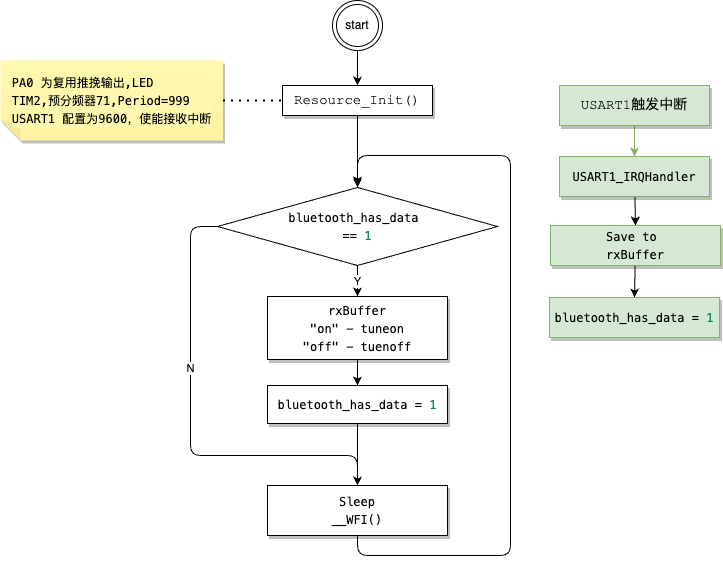

The diagram above was exported from draw.io. Its source (the exported page's mxGraphModel, read from the mxfile embedded in the PNG):
<mxGraphModel dx="699" dy="635" grid="1" gridSize="10" guides="1" tooltips="1" connect="1" arrows="1" fold="1" page="1" pageScale="1" pageWidth="827" pageHeight="1169" background="#ffffff" math="0" shadow="0">
  <root>
    <mxCell id="0" />
    <mxCell id="1" parent="0" />
    <mxCell id="4" style="edgeStyle=none;html=1;exitX=0.5;exitY=1;exitDx=0;exitDy=0;" parent="1" source="2" edge="1">
      <mxGeometry relative="1" as="geometry">
        <mxPoint x="427" y="210" as="targetPoint" />
      </mxGeometry>
    </mxCell>
    <mxCell id="2" value="&lt;div style=&quot;background-color: rgb(255, 255, 255); font-family: Consolas, &amp;quot;Courier New&amp;quot;, monospace; font-size: 14px; line-height: 19px;&quot;&gt;Resource_Init()&lt;/div&gt;" style="whiteSpace=wrap;html=1;shadow=1;" parent="1" vertex="1">
      <mxGeometry x="352" y="110" width="150" height="30" as="geometry" />
    </mxCell>
    <mxCell id="56" value="Y" style="edgeStyle=none;html=1;entryX=0.5;entryY=0;entryDx=0;entryDy=0;" parent="1" source="53" target="57" edge="1">
      <mxGeometry relative="1" as="geometry">
        <mxPoint x="427" y="330" as="targetPoint" />
      </mxGeometry>
    </mxCell>
    <mxCell id="69" style="edgeStyle=none;html=1;" parent="1" source="53" edge="1">
      <mxGeometry relative="1" as="geometry">
        <mxPoint x="427" y="210" as="targetPoint" />
      </mxGeometry>
    </mxCell>
    <mxCell id="111" style="edgeStyle=none;html=1;exitX=0;exitY=0.5;exitDx=0;exitDy=0;entryX=0.5;entryY=0;entryDx=0;entryDy=0;" edge="1" parent="1" source="53" target="105">
      <mxGeometry relative="1" as="geometry">
        <Array as="points">
          <mxPoint x="260" y="251" />
          <mxPoint x="260" y="480" />
          <mxPoint x="427" y="480" />
        </Array>
      </mxGeometry>
    </mxCell>
    <mxCell id="112" value="N" style="edgeLabel;html=1;align=center;verticalAlign=middle;resizable=0;points=[];" vertex="1" connectable="0" parent="111">
      <mxGeometry x="-0.2627" y="-1" relative="1" as="geometry">
        <mxPoint y="1" as="offset" />
      </mxGeometry>
    </mxCell>
    <mxCell id="53" value="&lt;div style=&quot;background-color: rgb(255, 255, 255); font-family: Menlo, Monaco, &amp;quot;Courier New&amp;quot;, monospace; line-height: 18px;&quot;&gt;&lt;div style=&quot;line-height: 18px;&quot;&gt;bluetooth_has_data&amp;nbsp;&lt;/div&gt;&lt;div style=&quot;line-height: 18px;&quot;&gt;== &lt;span style=&quot;color: #098658;&quot;&gt;1&lt;/span&gt;&lt;/div&gt;&lt;/div&gt;" style="rhombus;whiteSpace=wrap;html=1;" parent="1" vertex="1">
      <mxGeometry x="287" y="212" width="280" height="78" as="geometry" />
    </mxCell>
    <mxCell id="106" style="edgeStyle=none;html=1;entryX=0.5;entryY=0;entryDx=0;entryDy=0;exitX=0.5;exitY=1;exitDx=0;exitDy=0;" edge="1" parent="1" source="109" target="105">
      <mxGeometry relative="1" as="geometry" />
    </mxCell>
    <mxCell id="110" style="edgeStyle=none;html=1;entryX=0.5;entryY=0;entryDx=0;entryDy=0;" edge="1" parent="1" source="57" target="109">
      <mxGeometry relative="1" as="geometry" />
    </mxCell>
    <mxCell id="57" value="&lt;div style=&quot;font-family: Consolas, &amp;quot;Courier New&amp;quot;, monospace; font-size: 14px; line-height: 19px;&quot;&gt;&lt;div style=&quot;font-family: Menlo, Monaco, &amp;quot;Courier New&amp;quot;, monospace; font-size: 12px; line-height: 18px;&quot;&gt;&lt;span style=&quot;&quot;&gt;rxBuffer&lt;/span&gt;&lt;/div&gt;&lt;div style=&quot;font-family: Menlo, Monaco, &amp;quot;Courier New&amp;quot;, monospace; font-size: 12px; line-height: 18px;&quot;&gt;&quot;on&quot; - tuneon&lt;/div&gt;&lt;div style=&quot;font-family: Menlo, Monaco, &amp;quot;Courier New&amp;quot;, monospace; font-size: 12px; line-height: 18px;&quot;&gt;&quot;off&quot; - tuenoff&lt;/div&gt;&lt;/div&gt;" style="whiteSpace=wrap;html=1;shadow=1;labelBackgroundColor=#FFFFFF;" parent="1" vertex="1">
      <mxGeometry x="337" y="321" width="180" height="63" as="geometry" />
    </mxCell>
    <mxCell id="70" value="" style="endArrow=classic;html=1;exitX=0.5;exitY=1;exitDx=0;exitDy=0;entryX=0.5;entryY=0;entryDx=0;entryDy=0;" parent="1" source="105" target="53" edge="1">
      <mxGeometry width="50" height="50" relative="1" as="geometry">
        <mxPoint x="390" y="390" as="sourcePoint" />
        <mxPoint x="600" y="200" as="targetPoint" />
        <Array as="points">
          <mxPoint x="427" y="580" />
          <mxPoint x="580" y="580" />
          <mxPoint x="580" y="180" />
          <mxPoint x="427" y="180" />
        </Array>
      </mxGeometry>
    </mxCell>
    <mxCell id="77" style="edgeStyle=none;html=1;entryX=0.5;entryY=0;entryDx=0;entryDy=0;" parent="1" source="76" target="2" edge="1">
      <mxGeometry relative="1" as="geometry" />
    </mxCell>
    <mxCell id="76" value="start" style="ellipse;shape=doubleEllipse;whiteSpace=wrap;html=1;aspect=fixed;" parent="1" vertex="1">
      <mxGeometry x="402" y="25" width="50" height="50" as="geometry" />
    </mxCell>
    <mxCell id="94" style="edgeStyle=none;html=1;entryX=0.5;entryY=0;entryDx=0;entryDy=0;" parent="1" source="79" target="103" edge="1">
      <mxGeometry relative="1" as="geometry">
        <mxPoint x="704" y="270" as="targetPoint" />
      </mxGeometry>
    </mxCell>
    <mxCell id="79" value="&lt;div style=&quot;font-family: Consolas, &amp;quot;Courier New&amp;quot;, monospace; font-size: 14px; line-height: 19px;&quot;&gt;&lt;div style=&quot;line-height: 19px;&quot;&gt;&lt;div style=&quot;font-family: Menlo, Monaco, &amp;quot;Courier New&amp;quot;, monospace; font-size: 12px; line-height: 18px;&quot;&gt;&lt;div style=&quot;line-height: 18px;&quot;&gt;USART1_IRQHandler&lt;/div&gt;&lt;/div&gt;&lt;/div&gt;&lt;/div&gt;" style="whiteSpace=wrap;html=1;shadow=1;fillColor=#d5e8d4;strokeColor=#82b366;labelBackgroundColor=#D6E8D5;" parent="1" vertex="1">
      <mxGeometry x="629" y="181" width="150" height="40" as="geometry" />
    </mxCell>
    <mxCell id="80" style="edgeStyle=none;html=1;entryX=0.5;entryY=0;entryDx=0;entryDy=0;fontColor=#fff2cc;endArrow=classic;endFill=1;fillColor=#d5e8d4;strokeColor=#82b366;labelBackgroundColor=#d6e8d5;" parent="1" source="81" target="79" edge="1">
      <mxGeometry relative="1" as="geometry" />
    </mxCell>
    <mxCell id="81" value="&lt;div style=&quot;font-family: Consolas, &amp;quot;Courier New&amp;quot;, monospace; font-size: 14px; line-height: 19px;&quot;&gt;&lt;div style=&quot;line-height: 19px;&quot;&gt;USART1触发中断&lt;/div&gt;&lt;/div&gt;" style="whiteSpace=wrap;html=1;shadow=1;fillColor=#d5e8d4;strokeColor=#82b366;labelBackgroundColor=#d6e8d5;" parent="1" vertex="1">
      <mxGeometry x="629" y="110" width="150" height="40" as="geometry" />
    </mxCell>
    <mxCell id="92" value="&lt;div style=&quot;border-color: var(--border-color); text-align: left; font-family: Menlo, Monaco, &amp;quot;Courier New&amp;quot;, monospace; line-height: 18px;&quot;&gt;&lt;span style=&quot;border-color: var(--border-color);&quot;&gt;PA0 为复用推挽输出,LED&lt;/span&gt;&lt;/div&gt;&lt;div style=&quot;border-color: var(--border-color); text-align: left; font-family: Menlo, Monaco, &amp;quot;Courier New&amp;quot;, monospace; line-height: 18px;&quot;&gt;&lt;div style=&quot;border-color: var(--border-color); line-height: 18px;&quot;&gt;&lt;span style=&quot;&quot;&gt;&lt;span style=&quot;border-color: var(--border-color);&quot;&gt;TIM2,&lt;/span&gt;&lt;span style=&quot;border-color: var(--border-color);&quot;&gt;预分频器71,&lt;/span&gt;&lt;span style=&quot;border-color: var(--border-color);&quot;&gt;Period=999&lt;/span&gt;&lt;/span&gt;&lt;/div&gt;&lt;div style=&quot;border-color: var(--border-color); line-height: 18px;&quot;&gt;&lt;div style=&quot;line-height: 18px;&quot;&gt;&lt;span style=&quot;&quot;&gt;USART1 配置为9600，&lt;/span&gt;&lt;span style=&quot;&quot;&gt;使能接收中断&lt;/span&gt;&lt;/div&gt;&lt;/div&gt;&lt;/div&gt;" style="shape=note;whiteSpace=wrap;html=1;backgroundOutline=1;fontColor=#000000;darkOpacity=0.05;fillColor=#FFF9B2;strokeColor=none;fillStyle=solid;direction=west;gradientDirection=north;gradientColor=#FFF2A1;shadow=1;size=20;pointerEvents=1;labelBackgroundColor=#FEF7AE;" parent="1" vertex="1">
      <mxGeometry x="70" y="85" width="222.5" height="80" as="geometry" />
    </mxCell>
    <mxCell id="93" value="" style="endArrow=none;dashed=1;html=1;dashPattern=1 3;strokeWidth=2;entryX=0;entryY=0.5;entryDx=0;entryDy=0;exitX=0;exitY=0.5;exitDx=0;exitDy=0;exitPerimeter=0;" parent="1" source="92" target="2" edge="1">
      <mxGeometry width="50" height="50" relative="1" as="geometry">
        <mxPoint x="400" y="350" as="sourcePoint" />
        <mxPoint x="450" y="300" as="targetPoint" />
      </mxGeometry>
    </mxCell>
    <mxCell id="108" style="edgeStyle=none;html=1;entryX=0.5;entryY=0;entryDx=0;entryDy=0;" edge="1" parent="1" source="103" target="107">
      <mxGeometry relative="1" as="geometry" />
    </mxCell>
    <mxCell id="103" value="&lt;div style=&quot;font-family: Consolas, &amp;quot;Courier New&amp;quot;, monospace; font-size: 14px; line-height: 19px;&quot;&gt;&lt;div style=&quot;line-height: 19px;&quot;&gt;&lt;div style=&quot;font-family: Menlo, Monaco, &amp;quot;Courier New&amp;quot;, monospace; font-size: 12px; line-height: 18px;&quot;&gt;&lt;div style=&quot;line-height: 18px;&quot;&gt;&lt;span style=&quot;&quot;&gt;Save to&amp;nbsp;&lt;/span&gt;&lt;/div&gt;&lt;div style=&quot;line-height: 18px;&quot;&gt;&lt;span style=&quot;&quot;&gt;rxBuffer&lt;/span&gt;&lt;/div&gt;&lt;/div&gt;&lt;/div&gt;&lt;/div&gt;" style="whiteSpace=wrap;html=1;shadow=1;fillColor=#d5e8d4;strokeColor=#82b366;labelBackgroundColor=#D6E8D5;" parent="1" vertex="1">
      <mxGeometry x="620" y="250" width="170" height="40" as="geometry" />
    </mxCell>
    <mxCell id="105" value="&lt;div style=&quot;background-color: rgb(255, 255, 255); font-family: Consolas, &amp;quot;Courier New&amp;quot;, monospace; font-size: 14px; line-height: 19px;&quot;&gt;&lt;div style=&quot;font-family: Menlo, Monaco, &amp;quot;Courier New&amp;quot;, monospace; font-size: 12px; line-height: 18px;&quot;&gt;Sleep&lt;/div&gt;&lt;div style=&quot;font-family: Menlo, Monaco, &amp;quot;Courier New&amp;quot;, monospace; font-size: 12px; line-height: 18px;&quot;&gt;&lt;div style=&quot;line-height: 18px;&quot;&gt;__WFI()&lt;/div&gt;&lt;/div&gt;&lt;/div&gt;" style="whiteSpace=wrap;html=1;shadow=1;" vertex="1" parent="1">
      <mxGeometry x="337" y="510" width="180" height="50" as="geometry" />
    </mxCell>
    <mxCell id="107" value="&lt;div style=&quot;font-family: Consolas, &amp;quot;Courier New&amp;quot;, monospace; font-size: 14px; line-height: 19px;&quot;&gt;&lt;div style=&quot;line-height: 19px;&quot;&gt;&lt;div style=&quot;font-family: Menlo, Monaco, &amp;quot;Courier New&amp;quot;, monospace; font-size: 12px; line-height: 18px;&quot;&gt;&lt;div style=&quot;line-height: 18px;&quot;&gt;&lt;div style=&quot;line-height: 18px;&quot;&gt;bluetooth_has_data = &lt;span style=&quot;color: #098658;&quot;&gt;1&lt;/span&gt;&lt;/div&gt;&lt;/div&gt;&lt;/div&gt;&lt;/div&gt;&lt;/div&gt;" style="whiteSpace=wrap;html=1;shadow=1;fillColor=#d5e8d4;strokeColor=#82b366;labelBackgroundColor=#D6E8D5;" vertex="1" parent="1">
      <mxGeometry x="619" y="322" width="170" height="40" as="geometry" />
    </mxCell>
    <mxCell id="109" value="&lt;div style=&quot;font-family: Consolas, &amp;quot;Courier New&amp;quot;, monospace; font-size: 14px; line-height: 19px;&quot;&gt;&lt;div style=&quot;font-family: Menlo, Monaco, &amp;quot;Courier New&amp;quot;, monospace; font-size: 12px; line-height: 18px;&quot;&gt;&lt;span style=&quot;&quot;&gt;bluetooth_has_data =&amp;nbsp;&lt;/span&gt;&lt;span style=&quot;border-color: var(--border-color); color: rgb(9, 134, 88);&quot;&gt;1&lt;/span&gt;&lt;br&gt;&lt;/div&gt;&lt;/div&gt;" style="whiteSpace=wrap;html=1;shadow=1;labelBackgroundColor=#FFFFFF;" vertex="1" parent="1">
      <mxGeometry x="337" y="410" width="180" height="38" as="geometry" />
    </mxCell>
  </root>
</mxGraphModel>